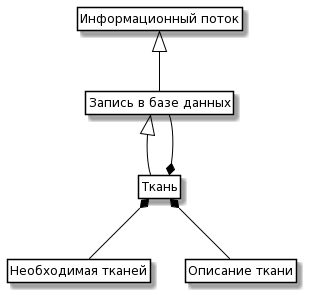

The diagram above was rendered by PlantUML. Its source (embedded in the PNG):
@startuml
skinparam class {
	BackgroundColor White
	ArrowColor Black
	BorderColor Black
}

class ControlInfo as "Информационный поток"

class Data as "Запись в базе данных"

class Order as "Ткань"

class Description as "Необходимая тканей"
class Limit as "Описание ткани"

ControlInfo <|-- Data 
Data <|-- Order
Order *-- Data
Order *-- Description
Order *-- Limit

hide members
hide circle
hide methods
@enduml